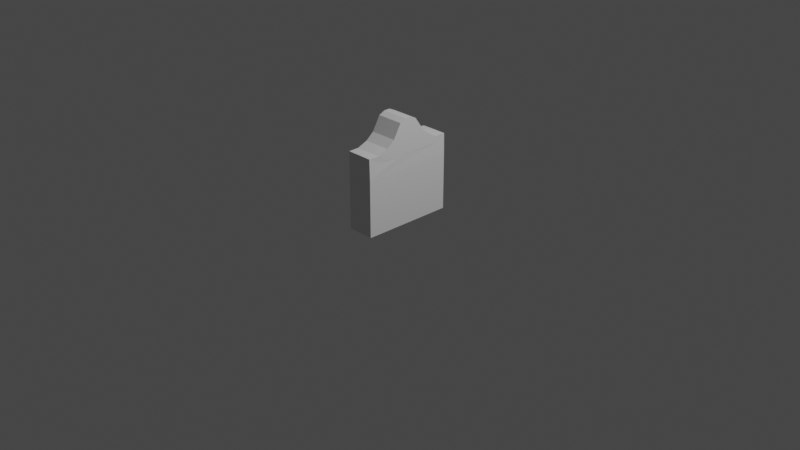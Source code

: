 # Source: Tombstone.blend  (saved by Blender 3.6.11; exported with 4.5.12 LTS)
import bpy
from mathutils import Matrix  # noqa: F401  (used for matrix-valued properties, if any)

bpy.ops.wm.read_factory_settings(use_empty=True)
scene = bpy.context.scene
scene.name = 'Scene'

# ---- collections
col_collection = bpy.data.collections.new('Collection'); scene.collection.children.link(col_collection)

# ---- materials (node trees are filled in below, after node groups)
mat_material = bpy.data.materials.new('Material')
mat_material.alpha_threshold = 0.0
mat_material.use_transparent_shadow = False
mat_material.roughness = 0.5
mat_material.line_color = (0.0, 0.0, 0.0, 1.0)

# ---- material node trees
mat_material.use_nodes = True; mat_material.node_tree.nodes.clear()
_N = mat_material.node_tree.nodes; _L = mat_material.node_tree.links
n0 = _N.new('ShaderNodeOutputMaterial'); n0.name = 'Material Output'; n0.location = (300, 300)
n1 = _N.new('ShaderNodeBsdfPrincipled'); n1.name = 'Principled BSDF'; n1.location = (10, 300)
n1.distribution = 'GGX'
n1.subsurface_method = 'RANDOM_WALK_SKIN'
n1.inputs[3].default_value = 1.45
n1.inputs[27].default_value = (0.0, 0.0, 0.0, 1.0)
n1.inputs[28].default_value = 1.0
_L.new(n1.outputs[0], n0.inputs[0])
n0.is_active_output = True

# ---- world
world_world = bpy.data.worlds.new('World'); scene.world = world_world
world_world.use_nodes = True; world_world.node_tree.nodes.clear()
_N = world_world.node_tree.nodes; _L = world_world.node_tree.links
n0 = _N.new('ShaderNodeOutputWorld'); n0.name = 'World Output'; n0.location = (300, 300)
n1 = _N.new('ShaderNodeBackground'); n1.name = 'Background'; n1.location = (10, 300)
n1.inputs[0].default_value = (0.05088, 0.05088, 0.05088, 1.0)
_L.new(n1.outputs[0], n0.inputs[0])
n0.is_active_output = True
world_world.color = (0.05088, 0.05088, 0.05088)
world_world.use_sun_shadow = False
world_world.sun_shadow_jitter_overblur = 0.0

# ---- cameras
cam_camera = bpy.data.cameras.new('Camera')
cam_camera.clip_end = 100.0
cam_camera.ortho_scale = 7.314

# ---- lights
light_light = bpy.data.lights.new('Light', 'POINT')
light_light.transmission_factor = 0.0
light_light.energy = 1000.0
light_light.shadow_soft_size = 0.1
light_light.shadow_maximum_resolution = 0.006
light_light.use_absolute_resolution = True

# ---- meshes
me_cube = bpy.data.meshes.new('Cube')
me_cube.from_pydata([(0.3242, 0.9721, 2.22), (0.3327, 0.9721, 0.03358), (0.3178, -1.028, 2.23), (0.3327, -1.028, 0.03358), (-0.3594, 0.9721, 2.22), (-0.363, 0.9721, 0.03358), (-0.3544, -1.028, 2.23), (-0.363, -1.028, 0.03358), (0.3309, 0.5652, 2.034), (0.3327, 0.1906, 2.034), (0.332, -0.2532, 2.027), (0.33, -0.5656, 2.034), (-0.363, -0.6199, 2.034), (-0.363, -0.2279, 2.034), (-0.3626, 0.182, 2.034), (-0.363, 0.5463, 2.034), (0.3296, 0.5409, 2.337), (0.3296, 0.1721, 2.927), (0.3296, -0.2279, 2.927), (0.3296, -0.5712, 2.342), (-0.3734, 0.5409, 2.337), (-0.3734, 0.1721, 2.927), (-0.3734, -0.2279, 2.927), (-0.3734, -0.5712, 2.342), (0.3327, 0.9721, 1.634), (0.3327, 0.9721, 1.234), (0.3327, 0.9721, 0.8336), (0.3327, 0.9721, 0.4336), (-0.363, -1.028, 0.4336), (-0.363, -1.028, 0.8336), (-0.363, -1.028, 1.234), (-0.363, -1.028, 1.634), (0.3327, -1.028, 1.634), (0.3327, -1.028, 1.234), (0.3327, -1.028, 0.8336), (0.3327, -1.028, 0.4336), (-0.363, 0.9721, 1.634), (-0.363, 0.9721, 1.234), (-0.363, 0.9721, 0.8336), (-0.363, 0.9721, 0.4336), (-0.363, 0.7602, 2.031), (-0.363, -0.7949, 2.031), (-0.363, 0.3054, 0.03358), (-0.363, -0.3613, 0.03358), (0.3202, -0.7958, 2.031), (0.3327, -0.6946, 0.03358), (0.3327, -0.3613, 0.03358), (0.3327, -0.02795, 0.03358), (0.3327, 0.3054, 0.03358), (0.3327, 0.6387, 0.03358), (0.3256, 0.7531, 2.031), (0.3327, 0.6387, 0.4336), (0.3327, 0.3054, 0.4336), (0.3327, -0.02795, 0.4336), (0.3327, -0.3613, 0.4336), (0.3327, -0.6946, 0.4336), (0.3327, 0.6387, 0.8336), (0.3327, 0.3054, 0.8336), (0.3327, -0.02795, 0.8336), (0.3327, -0.3613, 0.8336), (0.3327, -0.6946, 0.8336), (0.3327, 0.6387, 1.234), (0.3327, 0.3054, 1.234), (0.3327, -0.02795, 1.234), (0.3327, -0.3613, 1.234), (0.3327, -0.6946, 1.234), (0.3327, 0.6387, 1.634), (0.3327, 0.3054, 1.634), (0.3327, -0.02795, 1.634), (0.3327, -0.3613, 1.634), (0.3327, -0.6946, 1.634), (0.3296, 0.03872, 3.009), (0.3296, -0.09462, 3.009), (-0.3734, 0.03872, 3.009), (-0.3734, -0.09462, 3.009), (-0.3639, -0.7996, 2.228), (0.3237, -0.7996, 2.228), (0.3269, 0.7565, 2.22), (-0.3664, 0.7565, 2.22), (0.3296, 0.3565, 2.575), (-0.3734, 0.3565, 2.575), (0.3296, -0.3996, 2.529), (-0.3734, -0.3996, 2.529)], [(11, 70), (10, 69), (9, 67), (8, 66)], [(32, 2, 6, 31), (5, 1, 49, 48, 47, 46, 45, 3, 7, 43, 42), (24, 0, 50, 8, 9, 10, 11, 44, 2, 32, 70, 69, 68, 67, 66), (36, 4, 0, 24), (76, 75, 6, 2), (77, 78, 20, 16), (79, 80, 21, 17), (72, 74, 22, 18), (81, 82, 23, 19), (8, 16, 79, 17, 9), (77, 16, 8, 50), (9, 17, 71, 72, 18, 10), (10, 18, 81, 19, 11), (5, 39, 27, 1), (39, 38, 26, 27), (38, 37, 25, 26), (37, 36, 24, 25), (45, 55, 35, 3), (55, 60, 34, 35), (60, 65, 33, 34), (65, 70, 32, 33), (3, 35, 28, 7), (35, 34, 29, 28), (34, 33, 30, 29), (33, 32, 31, 30), (25, 24, 66, 61), (61, 66, 67, 62), (62, 67, 68, 63), (63, 68, 69, 64), (64, 69, 70, 65), (26, 25, 61, 56), (56, 61, 62, 57), (57, 62, 63, 58), (58, 63, 64, 59), (59, 64, 65, 60), (27, 26, 56, 51), (51, 56, 57, 52), (52, 57, 58, 53), (53, 58, 59, 54), (54, 59, 60, 55), (1, 27, 51, 49), (49, 51, 52, 48), (48, 52, 53, 47), (47, 53, 54, 46), (46, 54, 55, 45), (17, 21, 73, 71), (71, 73, 74, 72), (36, 31, 6, 41, 12, 13, 14, 15, 40, 4), (44, 76, 2), (20, 15, 14, 21, 80), (40, 15, 20, 78), (21, 14, 13, 22, 74, 73), (75, 41, 6), (22, 13, 12, 23, 82), (37, 30, 31, 36), (38, 29, 30, 37), (28, 29, 38, 39), (7, 28, 39, 5, 42, 43), (19, 23, 75, 76), (0, 4, 78, 77), (11, 19, 76, 44), (23, 12, 41, 75), (0, 77, 50), (4, 40, 78), (16, 20, 80, 79), (18, 22, 82, 81)])
_uv = me_cube.uv_layers.new(name='UVMap')
_uv.uv.foreach_set('vector', [0.575, 0.75, 0.625, 0.875, 0.625, 1.0, 0.575, 1.0, 0.125, 0.5, 0.375, 0.5, 0.375, 0.5417, 0.375, 0.5833, 0.375, 0.625, 0.375, 0.6667, 0.375, 0.7083, 0.375, 0.75, 0.125, 0.75, 0.125, 0.6667, 0.125, 0.5833, 0.575, 0.5, 0.625, 0.5, 0.625, 0.5083, 0.625, 0.55, 0.625, 0.6417, 0.625, 0.6917, 0.625, 0.7333, 0.625, 0.7417, 0.625, 0.75, 0.575, 0.75, 0.575, 0.7083, 0.575, 0.6667, 0.575, 0.625, 0.575, 0.5833, 0.575, 0.5417, 0.575, 0.25, 0.625, 0.3125, 0.625, 0.5, 0.575, 0.5, 0.75, 0.725, 0.8125, 0.725, 0.8125, 0.75, 0.75, 0.75, 0.75, 0.525, 0.8125, 0.525, 0.8125, 0.55, 0.75, 0.55, 0.75, 0.575, 0.8125, 0.575, 0.8125, 0.6, 0.75, 0.6, 0.75, 0.6333, 0.8125, 0.6333, 0.8125, 0.65, 0.75, 0.65, 0.75, 0.675, 0.8125, 0.675, 0.8125, 0.7, 0.75, 0.7, 0.625, 0.55, 0.75, 0.55, 0.75, 0.575, 0.75, 0.6, 0.625, 0.5583, 0.75, 0.525, 0.75, 0.55, 0.7083, 0.5167, 0.7292, 0.5083, 0.625, 0.6, 0.75, 0.6, 0.75, 0.6167, 0.75, 0.6333, 0.75, 0.65, 0.625, 0.65, 0.625, 0.65, 0.75, 0.65, 0.75, 0.675, 0.75, 0.7, 0.625, 0.7, 0.375, 0.25, 0.425, 0.25, 0.425, 0.5, 0.375, 0.5, 0.425, 0.25, 0.475, 0.25, 0.475, 0.5, 0.425, 0.5, 0.475, 0.25, 0.525, 0.25, 0.525, 0.5, 0.475, 0.5, 0.525, 0.25, 0.575, 0.25, 0.575, 0.5, 0.525, 0.5, 0.375, 0.7083, 0.425, 0.7083, 0.425, 0.75, 0.375, 0.75, 0.425, 0.7083, 0.475, 0.7083, 0.475, 0.75, 0.425, 0.75, 0.475, 0.7083, 0.525, 0.7083, 0.525, 0.75, 0.475, 0.75, 0.525, 0.7083, 0.575, 0.7083, 0.575, 0.75, 0.525, 0.75, 0.375, 0.75, 0.425, 0.75, 0.425, 1.0, 0.375, 1.0, 0.425, 0.75, 0.475, 0.75, 0.475, 1.0, 0.425, 1.0, 0.475, 0.75, 0.525, 0.75, 0.525, 1.0, 0.475, 1.0, 0.525, 0.75, 0.575, 0.75, 0.575, 1.0, 0.525, 1.0, 0.525, 0.5, 0.575, 0.5, 0.575, 0.5417, 0.525, 0.5417, 0.525, 0.5417, 0.575, 0.5417, 0.575, 0.5833, 0.525, 0.5833, 0.525, 0.5833, 0.575, 0.5833, 0.575, 0.625, 0.525, 0.625, 0.525, 0.625, 0.575, 0.625, 0.575, 0.6667, 0.525, 0.6667, 0.525, 0.6667, 0.575, 0.6667, 0.575, 0.7083, 0.525, 0.7083, 0.475, 0.5, 0.525, 0.5, 0.525, 0.5417, 0.475, 0.5417, 0.475, 0.5417, 0.525, 0.5417, 0.525, 0.5833, 0.475, 0.5833, 0.475, 0.5833, 0.525, 0.5833, 0.525, 0.625, 0.475, 0.625, 0.475, 0.625, 0.525, 0.625, 0.525, 0.6667, 0.475, 0.6667, 0.475, 0.6667, 0.525, 0.6667, 0.525, 0.7083, 0.475, 0.7083, 0.425, 0.5, 0.475, 0.5, 0.475, 0.5417, 0.425, 0.5417, 0.425, 0.5417, 0.475, 0.5417, 0.475, 0.5833, 0.425, 0.5833, 0.425, 0.5833, 0.475, 0.5833, 0.475, 0.625, 0.425, 0.625, 0.425, 0.625, 0.475, 0.625, 0.475, 0.6667, 0.425, 0.6667, 0.425, 0.6667, 0.475, 0.6667, 0.475, 0.7083, 0.425, 0.7083, 0.375, 0.5, 0.425, 0.5, 0.425, 0.5417, 0.375, 0.5417, 0.375, 0.5417, 0.425, 0.5417, 0.425, 0.5833, 0.375, 0.5833, 0.375, 0.5833, 0.425, 0.5833, 0.425, 0.625, 0.375, 0.625, 0.375, 0.625, 0.425, 0.625, 0.425, 0.6667, 0.375, 0.6667, 0.375, 0.6667, 0.425, 0.6667, 0.425, 0.7083, 0.375, 0.7083, 0.75, 0.6, 0.8125, 0.6, 0.8125, 0.6167, 0.75, 0.6167, 0.75, 0.6167, 0.8125, 0.6167, 0.8125, 0.6333, 0.75, 0.6333, 0.575, 0.25, 0.575, 0.0, 0.625, 0.0, 0.625, 0.01, 0.625, 0.09, 0.625, 0.1, 0.625, 0.15, 0.625, 0.23, 0.625, 0.24, 0.625, 0.25, 0.625, 0.7417, 0.6875, 0.725, 0.625, 0.75, 0.8125, 0.55, 0.875, 0.5967, 0.875, 0.6, 0.8125, 0.6, 0.8125, 0.575, 0.875, 0.51, 0.875, 0.55, 0.8125, 0.55, 0.8438, 0.525, 0.8125, 0.6, 0.875, 0.64, 0.875, 0.65, 0.8125, 0.65, 0.8125, 0.6333, 0.8125, 0.6167, 0.8125, 0.725, 0.875, 0.74, 0.8125, 0.75, 0.8125, 0.65, 0.875, 0.65, 0.875, 0.7, 0.8125, 0.7, 0.8125, 0.675, 0.525, 0.25, 0.525, 0.0, 0.575, 0.0, 0.575, 0.25, 0.475, 0.25, 0.475, 0.0, 0.525, 0.0, 0.525, 0.25, 0.425, 0.0, 0.475, 0.0, 0.475, 0.25, 0.425, 0.25, 0.375, 0.0, 0.425, 0.0, 0.425, 0.25, 0.375, 0.25, 0.375, 0.1667, 0.375, 0.08333, 0.75, 0.7, 0.8125, 0.7, 0.8125, 0.725, 0.75, 0.725, 0.75, 0.5, 0.8125, 0.5, 0.8125, 0.525, 0.75, 0.525, 0.625, 0.7, 0.75, 0.7, 0.6875, 0.725, 0.625, 0.7417, 0.8125, 0.7, 0.875, 0.73, 0.875, 0.74, 0.8125, 0.725, 0.75, 0.5, 0.75, 0.525, 0.7292, 0.5083, 0.875, 0.5, 0.875, 0.51, 0.8438, 0.525, 0.75, 0.55, 0.8125, 0.55, 0.8125, 0.575, 0.75, 0.575, 0.75, 0.65, 0.8125, 0.65, 0.8125, 0.675, 0.75, 0.675])
me_cube.materials.append(mat_material)
me_cube.use_mirror_vertex_groups = False
me_cube.update()

# ---- objects
ob_cube = bpy.data.objects.new('Cube', me_cube)
ob_light = bpy.data.objects.new('Light', light_light)
ob_camera = bpy.data.objects.new('Camera', cam_camera)

# ---- transforms, parenting, visibility, modifiers, constraints
ob_cube.location = (0.0, 0.0, 0.0)
ob_cube.scale = (0.425, 0.5, 0.3774)
ob_cube.lock_rotations_4d = False
ob_cube.empty_display_type = 'ARROWS'
ob_cube.lineart.crease_threshold = 0.0
ob_light.location = (4.076, 1.005, 5.904)
ob_light.rotation_euler = (0.6503, 0.05522, 1.866)
ob_light.lock_rotations_4d = False
ob_light.empty_display_type = 'ARROWS'
ob_light.color = (0.0, 0.0, 0.0, 0.0)
ob_light.lineart.crease_threshold = 0.0
ob_camera.location = (7.359, -6.926, 4.958)
ob_camera.rotation_euler = (1.109, 0.0, 0.8149)
ob_camera.lock_rotations_4d = False
ob_camera.empty_display_type = 'ARROWS'
ob_camera.color = (0.0, 0.0, 0.0, 0.0)
ob_camera.display_type = 'WIRE'
ob_camera.lineart.crease_threshold = 0.0

# ---- collection membership
col_collection.objects.link(ob_cube)
col_collection.objects.link(ob_light)
col_collection.objects.link(ob_camera)

# ---- scene / render settings (as saved in the file)
scene.camera = ob_camera
scene.frame_start = 1; scene.frame_end = 250; scene.frame_set(1)
scene.render.engine = 'BLENDER_EEVEE_NEXT'
scene.cycles.sampling_pattern = 'TABULATED_SOBOL'
scene.view_settings.view_transform = 'Filmic'
bpy.context.view_layer.update()
